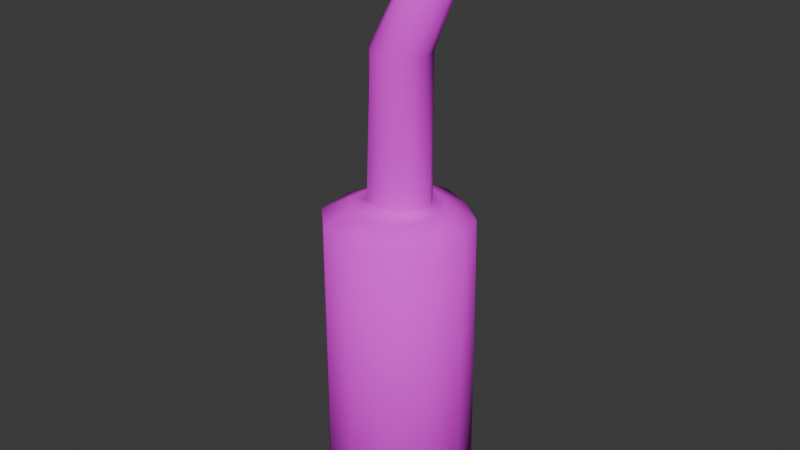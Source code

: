 # Source: Blowtorch.blend  (saved by Blender 4.2.66; exported with 4.5.12 LTS)
import bpy
from mathutils import Matrix  # noqa: F401  (used for matrix-valued properties, if any)

bpy.ops.wm.read_factory_settings(use_empty=True)
scene = bpy.context.scene
scene.name = 'Scene'

# ---- images (referenced by path relative to the original .blend; pixels are not part of the script)
import os
ASSET_DIR = os.environ.get("B2B_ASSET_DIR", "")  # directory of the original .blend (textures are referenced by path, not embedded)
HERE = os.path.dirname(os.path.abspath(__file__))  # packed textures are extracted next to this script under _unpacked/

def load_image(name, relpath, width, height, colorspace="sRGB"):
    """Load a texture the original file referenced (path relative to the .blend, or extracted next to this script)."""
    p = next((c for c in (os.path.join(HERE, relpath), os.path.join(ASSET_DIR, relpath)) if relpath and os.path.exists(c)), "")
    if p:
        img = bpy.data.images.load(p, check_existing=True)
        img.name = name
    else:  # same state as the original file: an image datablock whose file is absent (Cycles renders it pink)
        img = bpy.data.images.new(name, width, height)
        img.source = "FILE"
        img.filepath = "//" + (relpath or name)
    img.colorspace_settings.name = colorspace
    return img
img_blowtorch_texture_png = load_image('Blowtorch Texture.png', 'Blowtorch Texture.png', 1024, 1024, 'sRGB')

# ---- materials (node trees are filled in below, after node groups)
mat_material_001 = bpy.data.materials.new('Material.001')

# ---- material node trees
mat_material_001.use_nodes = True; mat_material_001.node_tree.nodes.clear()
_N = mat_material_001.node_tree.nodes; _L = mat_material_001.node_tree.links
n0 = _N.new('ShaderNodeBsdfPrincipled'); n0.name = 'Principled BSDF'; n0.location = (10, 300)
n0.inputs[2].default_value = 1.0
n1 = _N.new('ShaderNodeOutputMaterial'); n1.name = 'Material Output'; n1.location = (300, 300)
n2 = _N.new('ShaderNodeTexImage'); n2.name = 'Image Texture'; n2.location = (-280, 275)
n2.image = img_blowtorch_texture_png
_L.new(n0.outputs[0], n1.inputs[0])
_L.new(n2.outputs[0], n0.inputs[0])
n1.is_active_output = True

# ---- world
world_world = bpy.data.worlds.new('World'); scene.world = world_world
world_world.use_nodes = True; world_world.node_tree.nodes.clear()
_N = world_world.node_tree.nodes; _L = world_world.node_tree.links
n0 = _N.new('ShaderNodeOutputWorld'); n0.name = 'World Output'; n0.location = (300, 300)
n1 = _N.new('ShaderNodeBackground'); n1.name = 'Background'; n1.location = (10, 300)
n1.inputs[0].default_value = (0.05088, 0.05088, 0.05088, 1.0)
_L.new(n1.outputs[0], n0.inputs[0])
n0.is_active_output = True
world_world.color = (0.05088, 0.05088, 0.05088)
world_world.use_sun_shadow = False
world_world.sun_shadow_jitter_overblur = 0.0

# ---- meshes
me_cylinder_001 = bpy.data.meshes.new('Cylinder.001')
me_cylinder_001.from_pydata([(0.0, 1.0, -2.0), (-0.01905, 0.9803, 1.999), (0.5, 0.866, -2.0), (0.4171, 0.8079, 1.993), (0.866, 0.5, -2.0), (0.8331, 0.4794, 1.997), (1.0, 0.0, -2.0), (0.9991, -0.001813, 1.992), (0.8656, -0.4846, -1.994), (0.866, -0.5, 2.0), (0.4992, -0.8357, -1.988), (0.5, -0.866, 2.0), (-0.000286, -0.9886, -1.996), (0.000315, -0.9992, 2.0), (-0.5, -0.866, -2.0), (-0.4957, -0.8549, 1.999), (-0.866, -0.5, -2.0), (-0.865, -0.4974, 2.0), (-1.0, 0.0, -2.0), (-0.9167, 0.0524, 2.0), (-0.866, 0.5, -2.0), (-0.7728, 0.5586, 2.0), (-0.5, 0.866, -2.0), (-0.4987, 0.8669, 2.0), (0.2059, 0.513, 2.167), (-0.09837, 0.5929, 2.176), (0.4869, 0.3017, 2.171), (0.6569, 0.03035, 2.187), (0.5772, -0.3224, 2.196), (0.3457, -0.5737, 2.174), (0.02785, -0.6389, 2.171), (-0.3299, -0.5516, 2.168), (-0.5574, -0.2894, 2.171), (-0.5297, 0.1151, 2.175), (-0.4437, 0.4434, 2.188), (-0.3192, 0.604, 2.186), (0.1544, 0.3773, 2.161), (-0.08781, 0.4001, 2.176), (0.3454, 0.2213, 2.167), (0.4666, 0.001197, 2.159), (0.405, -0.2218, 2.175), (0.2413, -0.3649, 2.162), (0.02882, -0.4068, 2.159), (-0.2252, -0.365, 2.157), (-0.3673, -0.1672, 2.16), (-0.3563, 0.113, 2.165), (-0.3132, 0.299, 2.192), (-0.2453, 0.3734, 2.2), (0.1513, 0.3662, 2.268), (-0.0854, 0.4068, 2.272), (0.3462, 0.2079, 2.269), (0.4745, -0.004897, 2.259), (0.4105, -0.2287, 2.28), (0.2427, -0.3726, 2.27), (0.02819, -0.4129, 2.267), (-0.2256, -0.3651, 2.265), (-0.3715, -0.1689, 2.267), (-0.3656, 0.1082, 2.272), (-0.3177, 0.3111, 2.283), (-0.2435, 0.3951, 2.286), (0.1996, 0.3458, 4.138), (-0.002522, 0.3987, 4.139), (0.3458, 0.1996, 4.138), (0.3993, 4.645e-06, 4.138), (0.3465, -0.1978, 4.139), (0.2037, -0.3347, 4.14), (0.008779, -0.3729, 4.143), (-0.1926, -0.3099, 4.147), (-0.3383, -0.1677, 4.149), (-0.3937, 0.01811, 4.148), (-0.3465, 0.2043, 4.145), (-0.2062, 0.3444, 4.141), (5.829e-10, 0.714, -2.187), (0.357, 0.6183, -2.187), (0.6183, 0.357, -2.187), (0.714, 0.0003152, -2.187), (0.618, -0.3453, -2.183), (0.3565, -0.5985, -2.179), (-0.0002322, -0.7047, -2.183), (-0.357, -0.6183, -2.187), (-0.6183, -0.357, -2.187), (-0.714, -5.397e-10, -2.187), (-0.6183, 0.357, -2.187), (-0.357, 0.6183, -2.187), (0.8533, 0.1893, 5.579), (0.7503, 0.2153, 5.701), (0.9403, 0.1085, 5.48), (0.9787, -0.01293, 5.44), (0.9531, -0.1393, 5.475), (0.875, -0.2303, 5.572), (0.7762, -0.2642, 5.695), (0.69, -0.2277, 5.805), (0.6341, -0.1343, 5.872), (0.6108, -0.02068, 5.892), (0.6177, 0.09128, 5.871), (0.6649, 0.1801, 5.806)], [], [(0, 1, 3, 2), (2, 3, 5, 4), (4, 5, 7, 6), (6, 7, 9, 8), (8, 9, 11, 10), (10, 11, 13, 12), (12, 13, 15, 14), (14, 15, 17, 16), (16, 17, 19, 18), (18, 19, 21, 20), (17, 15, 31, 32), (20, 21, 23, 22), (22, 23, 1, 0), (12, 14, 79, 78), (30, 29, 41, 42), (15, 13, 30, 31), (13, 11, 29, 30), (11, 9, 28, 29), (9, 7, 27, 28), (1, 23, 35, 25), (3, 1, 25, 24), (7, 5, 26, 27), (23, 21, 34, 35), (5, 3, 24, 26), (21, 19, 33, 34), (19, 17, 32, 33), (42, 41, 53, 54), (27, 26, 38, 39), (34, 33, 45, 46), (31, 30, 42, 43), (28, 27, 39, 40), (35, 34, 46, 47), (24, 25, 37, 36), (32, 31, 43, 44), (29, 28, 40, 41), (25, 35, 47, 37), (26, 24, 36, 38), (33, 32, 44, 45), (49, 59, 71, 61), (39, 38, 50, 51), (46, 45, 57, 58), (43, 42, 54, 55), (40, 39, 51, 52), (47, 46, 58, 59), (36, 37, 49, 48), (44, 43, 55, 56), (41, 40, 52, 53), (37, 47, 59, 49), (38, 36, 48, 50), (45, 44, 56, 57), (68, 67, 91, 92), (50, 48, 60, 62), (57, 56, 68, 69), (54, 53, 65, 66), (51, 50, 62, 63), (58, 57, 69, 70), (55, 54, 66, 67), (52, 51, 63, 64), (59, 58, 70, 71), (48, 49, 61, 60), (56, 55, 67, 68), (53, 52, 64, 65), (72, 73, 74, 75, 76, 77, 78, 79, 80, 81, 82, 83), (10, 12, 78, 77), (8, 10, 77, 76), (6, 8, 76, 75), (22, 0, 72, 83), (0, 2, 73, 72), (4, 6, 75, 74), (20, 22, 83, 82), (2, 4, 74, 73), (18, 20, 82, 81), (16, 18, 81, 80), (14, 16, 80, 79), (84, 85, 95, 94, 93, 92, 91, 90, 89, 88, 87, 86), (65, 64, 88, 89), (61, 71, 95, 85), (62, 60, 84, 86), (69, 68, 92, 93), (66, 65, 89, 90), (63, 62, 86, 87), (70, 69, 93, 94), (67, 66, 90, 91), (64, 63, 87, 88), (71, 70, 94, 95), (60, 61, 85, 84)])
me_cylinder_001.polygons.foreach_set('use_smooth', [True] * 86)
_uv = me_cylinder_001.uv_layers.new(name='UVMap')
_uv.uv.foreach_set('vector', [0.7923, 0.04828, 0.7832, 0.5681, 0.7125, 0.539, 0.7233, 0.06381, 0.7233, 0.06381, 0.7125, 0.539, 0.6505, 0.5264, 0.6572, 0.07037, 0.6572, 0.07037, 0.6505, 0.5264, 0.5915, 0.5252, 0.5942, 0.07249, 0.5942, 0.07249, 0.5915, 0.5252, 0.5324, 0.5289, 0.5325, 0.07079, 0.5325, 0.07079, 0.5324, 0.5289, 0.4699, 0.5413, 0.4682, 0.06544, 0.4682, 0.06544, 0.4699, 0.5413, 0.4018, 0.57, 0.3965, 0.04826, 0.0001886, 0.5913, 0.009988, 0.06889, 0.082, 0.09914, 0.06948, 0.5758, 0.06948, 0.5758, 0.082, 0.09914, 0.1451, 0.1131, 0.1357, 0.5693, 0.1357, 0.5693, 0.1451, 0.1131, 0.2037, 0.1153, 0.1988, 0.5673, 0.1988, 0.5673, 0.2037, 0.1153, 0.2617, 0.1122, 0.2604, 0.5691, 0.1451, 0.1131, 0.082, 0.09914, 0.09918, 0.05376, 0.1523, 0.06787, 0.2604, 0.5691, 0.2617, 0.1122, 0.3233, 0.1001, 0.3246, 0.5745, 0.3246, 0.5745, 0.3233, 0.1001, 0.3912, 0.07098, 0.3961, 0.5916, 0.0001886, 0.5913, 0.06948, 0.5758, 0.0792, 0.6269, 0.02291, 0.6396, 0.4373, 0.6149, 0.4867, 0.5874, 0.4986, 0.6154, 0.4598, 0.6376, 0.082, 0.09914, 0.009988, 0.06889, 0.04793, 0.02351, 0.09918, 0.05376, 0.4018, 0.57, 0.4699, 0.5413, 0.4867, 0.5874, 0.4373, 0.6149, 0.4699, 0.5413, 0.5324, 0.5289, 0.5393, 0.5734, 0.4867, 0.5874, 0.5324, 0.5289, 0.5915, 0.5252, 0.5924, 0.5675, 0.5393, 0.5734, 0.3912, 0.07098, 0.3233, 0.1001, 0.3064, 0.05479, 0.3554, 0.02653, 0.7125, 0.539, 0.7832, 0.5681, 0.7459, 0.6124, 0.6966, 0.5835, 0.5915, 0.5252, 0.6505, 0.5264, 0.6447, 0.5715, 0.5924, 0.5675, 0.3233, 0.1001, 0.2617, 0.1122, 0.2551, 0.06855, 0.3064, 0.05479, 0.6505, 0.5264, 0.7125, 0.539, 0.6966, 0.5835, 0.6447, 0.5715, 0.2617, 0.1122, 0.2037, 0.1153, 0.2037, 0.07359, 0.2551, 0.06855, 0.2037, 0.1153, 0.1451, 0.1131, 0.1523, 0.06787, 0.2037, 0.07359, 0.7927, 0.5033, 0.8248, 0.5021, 0.8252, 0.5149, 0.7931, 0.5162, 0.5924, 0.5675, 0.6447, 0.5715, 0.6395, 0.601, 0.5924, 0.5985, 0.2551, 0.06855, 0.2037, 0.07359, 0.2037, 0.04453, 0.2496, 0.03804, 0.09918, 0.05376, 0.04793, 0.02351, 0.07189, 0.0001886, 0.1121, 0.02414, 0.5393, 0.5734, 0.5924, 0.5675, 0.5924, 0.5985, 0.545, 0.6049, 0.3064, 0.05479, 0.2551, 0.06855, 0.2496, 0.03804, 0.2949, 0.0278, 0.6966, 0.5835, 0.7459, 0.6124, 0.7228, 0.6345, 0.6846, 0.6112, 0.1523, 0.06787, 0.09918, 0.05376, 0.1121, 0.02414, 0.1576, 0.03804, 0.4867, 0.5874, 0.5393, 0.5734, 0.545, 0.6049, 0.4986, 0.6154, 0.3554, 0.02653, 0.3064, 0.05479, 0.2949, 0.0278, 0.3323, 0.003916, 0.6447, 0.5715, 0.6966, 0.5835, 0.6846, 0.6112, 0.6395, 0.601, 0.2037, 0.07359, 0.1523, 0.06787, 0.1576, 0.03804, 0.2037, 0.04453, 0.7947, 0.02722, 0.828, 0.02214, 0.8604, 0.2499, 0.836, 0.2583, 0.888, 0.5013, 0.9194, 0.5015, 0.9192, 0.5142, 0.888, 0.5139, 0.8608, 0.003682, 0.8954, 0.001443, 0.8961, 0.01534, 0.8617, 0.01761, 0.9652, 0.0001886, 0.9998, 0.001206, 0.9994, 0.01514, 0.965, 0.01415, 0.8566, 0.5014, 0.888, 0.5013, 0.888, 0.5139, 0.8568, 0.5141, 0.8261, 0.008664, 0.8598, 0.003982, 0.8617, 0.01761, 0.828, 0.02214, 0.9509, 0.5023, 0.9825, 0.5036, 0.9819, 0.5163, 0.9504, 0.515, 0.9303, 0.0001886, 0.9652, 0.0001886, 0.965, 0.01415, 0.9306, 0.01414, 0.8248, 0.5021, 0.8566, 0.5014, 0.8568, 0.5141, 0.8252, 0.5149, 0.7927, 0.01379, 0.8261, 0.008664, 0.828, 0.02214, 0.7947, 0.02722, 0.9194, 0.5015, 0.9509, 0.5023, 0.9504, 0.515, 0.9192, 0.5142, 0.8954, 0.001443, 0.9303, 0.0001886, 0.9306, 0.01414, 0.8961, 0.01534, 0.9342, 0.2414, 0.959, 0.2448, 0.9713, 0.4881, 0.9478, 0.4968, 0.9192, 0.5142, 0.9504, 0.515, 0.9429, 0.7466, 0.9159, 0.7504, 0.8961, 0.01534, 0.9306, 0.01414, 0.9342, 0.2414, 0.9094, 0.2411, 0.7931, 0.5162, 0.8252, 0.5149, 0.8333, 0.747, 0.8081, 0.7425, 0.888, 0.5139, 0.9192, 0.5142, 0.9159, 0.7504, 0.888, 0.7516, 0.8617, 0.01761, 0.8961, 0.01534, 0.9094, 0.2411, 0.8847, 0.244, 0.965, 0.01415, 0.9994, 0.01514, 0.9838, 0.2505, 0.959, 0.2448, 0.8568, 0.5141, 0.888, 0.5139, 0.888, 0.7516, 0.8601, 0.7505, 0.828, 0.02214, 0.8617, 0.01761, 0.8847, 0.244, 0.8604, 0.2499, 0.9504, 0.515, 0.9819, 0.5163, 0.9684, 0.7419, 0.9429, 0.7466, 0.9306, 0.01414, 0.965, 0.01415, 0.959, 0.2448, 0.9342, 0.2414, 0.8252, 0.5149, 0.8568, 0.5141, 0.8601, 0.7505, 0.8333, 0.747, 0.5465, 0.6612, 0.5698, 0.7014, 0.5698, 0.7479, 0.5465, 0.7881, 0.5063, 0.8113, 0.4599, 0.8113, 0.4197, 0.7881, 0.3965, 0.7479, 0.3965, 0.7014, 0.4197, 0.6612, 0.4599, 0.638, 0.5063, 0.638, 0.4682, 0.06544, 0.3965, 0.04826, 0.4217, 0.0001886, 0.4783, 0.01551, 0.5325, 0.07079, 0.4682, 0.06544, 0.4783, 0.01551, 0.536, 0.02534, 0.5942, 0.07249, 0.5325, 0.07079, 0.536, 0.02534, 0.5941, 0.02453, 0.3246, 0.5745, 0.3961, 0.5916, 0.371, 0.6396, 0.3145, 0.6243, 0.7923, 0.04828, 0.7233, 0.06381, 0.7136, 0.01285, 0.7696, 0.0001886, 0.6572, 0.07037, 0.5942, 0.07249, 0.5941, 0.02453, 0.6537, 0.02082, 0.2604, 0.5691, 0.3246, 0.5745, 0.3145, 0.6243, 0.2569, 0.6144, 0.7233, 0.06381, 0.6572, 0.07037, 0.6537, 0.02082, 0.7136, 0.01285, 0.1988, 0.5673, 0.2604, 0.5691, 0.2569, 0.6144, 0.1989, 0.6152, 0.1357, 0.5693, 0.1988, 0.5673, 0.1989, 0.6152, 0.1392, 0.619, 0.06948, 0.5758, 0.1357, 0.5693, 0.1392, 0.619, 0.0792, 0.6269, 0.6595, 0.6947, 0.6475, 0.7154, 0.6268, 0.7274, 0.6029, 0.7274, 0.5821, 0.7154, 0.5701, 0.6947, 0.5701, 0.6707, 0.5821, 0.65, 0.6029, 0.638, 0.6268, 0.638, 0.6475, 0.65, 0.6595, 0.6707, 0.8333, 0.747, 0.8601, 0.7505, 0.8654, 0.9428, 0.8435, 0.9505, 0.836, 0.2583, 0.8604, 0.2499, 0.8735, 0.4933, 0.8504, 0.4847, 0.9159, 0.7504, 0.9429, 0.7466, 0.9332, 0.9505, 0.9112, 0.9428, 0.9094, 0.2411, 0.9342, 0.2414, 0.9478, 0.4968, 0.9229, 0.5009, 0.8081, 0.7425, 0.8333, 0.747, 0.8435, 0.9505, 0.8226, 0.9613, 0.888, 0.7516, 0.9159, 0.7504, 0.9112, 0.9428, 0.8883, 0.9401, 0.8847, 0.244, 0.9094, 0.2411, 0.9229, 0.5009, 0.8978, 0.4994, 0.959, 0.2448, 0.9838, 0.2505, 0.9934, 0.4771, 0.9713, 0.4881, 0.8601, 0.7505, 0.888, 0.7516, 0.8883, 0.9401, 0.8654, 0.9428, 0.8604, 0.2499, 0.8847, 0.244, 0.8978, 0.4994, 0.8735, 0.4933, 0.9429, 0.7466, 0.9684, 0.7419, 0.9541, 0.9613, 0.9332, 0.9505])
me_cylinder_001.materials.append(mat_material_001)
me_cylinder_001.update()

# ---- objects
ob_blowtorch = bpy.data.objects.new('Blowtorch', me_cylinder_001)

# ---- transforms, parenting, visibility, modifiers, constraints
ob_blowtorch.location = (0.0, 0.0, 0.0)
ob_blowtorch.scale = (0.2116, 0.2116, 0.2116)

# ---- collection membership
scene.collection.objects.link(ob_blowtorch)

# ---- scene / render settings (as saved in the file)
scene.frame_start = 1; scene.frame_end = 250; scene.frame_set(1)
scene.render.engine = 'BLENDER_EEVEE_NEXT'
scene.cycles.sampling_pattern = 'TABULATED_SOBOL'
scene.eevee.ray_tracing_options.trace_max_roughness = 0.0
bpy.context.view_layer.update()

# ---- added for rendering (the .blend has no active camera and no usable light): camera, sun
cam_auto = bpy.data.cameras.new('AutoCamera')
cam_auto.lens = 50.0
cam_auto.sensor_width = 36.0
cam_auto.clip_end = 1000.0
ob_auto_camera = bpy.data.objects.new('AutoCamera', cam_auto)
scene.collection.objects.link(ob_auto_camera)
ob_auto_camera.location = (1.67546, -2.01047, 1.73227)
ob_auto_camera.rotation_euler = (1.09748, -7.21219e-08, 0.694738)
scene.camera = ob_auto_camera
light_auto_sun = bpy.data.lights.new('AutoSun', 'SUN')
light_auto_sun.energy = 3.0
light_auto_sun.angle = 0.0523599
ob_auto_sun = bpy.data.objects.new('AutoSun', light_auto_sun)
scene.collection.objects.link(ob_auto_sun)
ob_auto_sun.rotation_euler = (0.872665, 0.174533, 0.523599)
bpy.context.view_layer.update()
